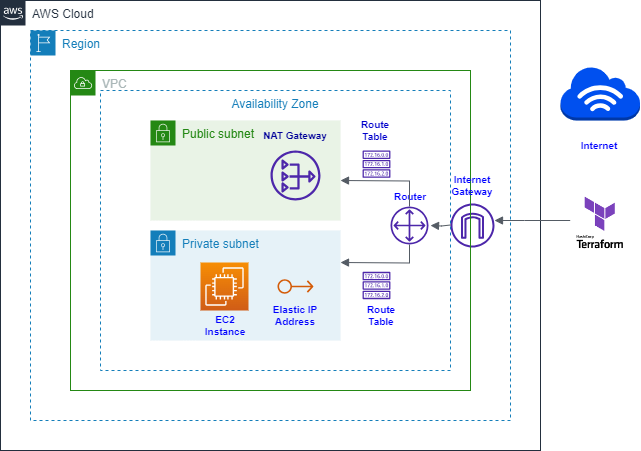

The diagram above was exported from draw.io. Its source (the exported page's mxGraphModel, read from the mxfile embedded in the PNG):
<mxGraphModel dx="1050" dy="574" grid="1" gridSize="10" guides="1" tooltips="1" connect="1" arrows="1" fold="1" page="1" pageScale="1" pageWidth="850" pageHeight="1100" math="0" shadow="0">
  <root>
    <mxCell id="0" />
    <mxCell id="1" parent="0" />
    <mxCell id="rH-D1rXTokfX43B9j2op-1" value="AWS Cloud" style="points=[[0,0],[0.25,0],[0.5,0],[0.75,0],[1,0],[1,0.25],[1,0.5],[1,0.75],[1,1],[0.75,1],[0.5,1],[0.25,1],[0,1],[0,0.75],[0,0.5],[0,0.25]];outlineConnect=0;gradientColor=none;html=1;whiteSpace=wrap;fontSize=12;fontStyle=0;container=1;pointerEvents=0;collapsible=0;recursiveResize=0;shape=mxgraph.aws4.group;grIcon=mxgraph.aws4.group_aws_cloud_alt;strokeColor=#232F3E;fillColor=none;verticalAlign=top;align=left;spacingLeft=30;fontColor=#232F3E;dashed=0;shadow=0;" parent="1" vertex="1">
      <mxGeometry x="170" y="90" width="540" height="450" as="geometry" />
    </mxCell>
    <mxCell id="rH-D1rXTokfX43B9j2op-30" value="" style="edgeStyle=orthogonalEdgeStyle;html=1;endArrow=none;elbow=vertical;startArrow=block;startFill=1;strokeColor=#545B64;rounded=0;" parent="rH-D1rXTokfX43B9j2op-1" edge="1">
      <mxGeometry width="100" relative="1" as="geometry">
        <mxPoint x="494" y="220" as="sourcePoint" />
        <mxPoint x="570" y="220" as="targetPoint" />
        <Array as="points">
          <mxPoint x="524" y="220" />
          <mxPoint x="524" y="220" />
        </Array>
      </mxGeometry>
    </mxCell>
    <mxCell id="rH-D1rXTokfX43B9j2op-2" value="Region" style="points=[[0,0],[0.25,0],[0.5,0],[0.75,0],[1,0],[1,0.25],[1,0.5],[1,0.75],[1,1],[0.75,1],[0.5,1],[0.25,1],[0,1],[0,0.75],[0,0.5],[0,0.25]];outlineConnect=0;gradientColor=none;html=1;whiteSpace=wrap;fontSize=12;fontStyle=0;container=1;pointerEvents=0;collapsible=0;recursiveResize=0;shape=mxgraph.aws4.group;grIcon=mxgraph.aws4.group_region;strokeColor=#147EBA;fillColor=none;verticalAlign=top;align=left;spacingLeft=30;fontColor=#147EBA;dashed=1;" parent="1" vertex="1">
      <mxGeometry x="200" y="120" width="480" height="390" as="geometry" />
    </mxCell>
    <mxCell id="rH-D1rXTokfX43B9j2op-7" value="" style="sketch=0;outlineConnect=0;fontColor=#232F3E;gradientColor=none;fillColor=#4D27AA;strokeColor=none;dashed=0;verticalLabelPosition=bottom;verticalAlign=top;align=center;html=1;fontSize=12;fontStyle=0;aspect=fixed;pointerEvents=1;shape=mxgraph.aws4.internet_gateway;" parent="rH-D1rXTokfX43B9j2op-2" vertex="1">
      <mxGeometry x="420" y="173" width="44" height="44" as="geometry" />
    </mxCell>
    <mxCell id="rH-D1rXTokfX43B9j2op-3" value="VPC" style="points=[[0,0],[0.25,0],[0.5,0],[0.75,0],[1,0],[1,0.25],[1,0.5],[1,0.75],[1,1],[0.75,1],[0.5,1],[0.25,1],[0,1],[0,0.75],[0,0.5],[0,0.25]];outlineConnect=0;gradientColor=none;html=1;whiteSpace=wrap;fontSize=12;fontStyle=0;container=1;pointerEvents=0;collapsible=0;recursiveResize=0;shape=mxgraph.aws4.group;grIcon=mxgraph.aws4.group_vpc;strokeColor=#248814;fillColor=none;verticalAlign=top;align=left;spacingLeft=30;fontColor=#AAB7B8;dashed=0;" parent="1" vertex="1">
      <mxGeometry x="240" y="160" width="400" height="320" as="geometry" />
    </mxCell>
    <mxCell id="rH-D1rXTokfX43B9j2op-11" value="&lt;h5&gt;&lt;font color=&quot;#0000ff&quot;&gt;Internet Gateway&lt;/font&gt;&lt;/h5&gt;" style="text;strokeColor=none;align=center;fillColor=none;html=1;verticalAlign=middle;whiteSpace=wrap;rounded=0;" parent="rH-D1rXTokfX43B9j2op-3" vertex="1">
      <mxGeometry x="367" y="100" width="70" height="30" as="geometry" />
    </mxCell>
    <mxCell id="rH-D1rXTokfX43B9j2op-4" value="Availability Zone" style="fillColor=none;strokeColor=#147EBA;dashed=1;verticalAlign=top;fontStyle=0;fontColor=#147EBA;whiteSpace=wrap;html=1;" parent="1" vertex="1">
      <mxGeometry x="270" y="180" width="350" height="280" as="geometry" />
    </mxCell>
    <mxCell id="rH-D1rXTokfX43B9j2op-5" value="Public subnet" style="points=[[0,0],[0.25,0],[0.5,0],[0.75,0],[1,0],[1,0.25],[1,0.5],[1,0.75],[1,1],[0.75,1],[0.5,1],[0.25,1],[0,1],[0,0.75],[0,0.5],[0,0.25]];outlineConnect=0;gradientColor=none;html=1;whiteSpace=wrap;fontSize=12;fontStyle=0;container=1;pointerEvents=0;collapsible=0;recursiveResize=0;shape=mxgraph.aws4.group;grIcon=mxgraph.aws4.group_security_group;grStroke=0;strokeColor=#248814;fillColor=#E9F3E6;verticalAlign=top;align=left;spacingLeft=30;fontColor=#248814;dashed=0;" parent="1" vertex="1">
      <mxGeometry x="320" y="210" width="190" height="100" as="geometry" />
    </mxCell>
    <mxCell id="rH-D1rXTokfX43B9j2op-6" value="Private subnet" style="points=[[0,0],[0.25,0],[0.5,0],[0.75,0],[1,0],[1,0.25],[1,0.5],[1,0.75],[1,1],[0.75,1],[0.5,1],[0.25,1],[0,1],[0,0.75],[0,0.5],[0,0.25]];outlineConnect=0;gradientColor=none;html=1;whiteSpace=wrap;fontSize=12;fontStyle=0;container=1;pointerEvents=0;collapsible=0;recursiveResize=0;shape=mxgraph.aws4.group;grIcon=mxgraph.aws4.group_security_group;grStroke=0;strokeColor=#147EBA;fillColor=#E6F2F8;verticalAlign=top;align=left;spacingLeft=30;fontColor=#147EBA;dashed=0;" parent="1" vertex="1">
      <mxGeometry x="320" y="320" width="190" height="110" as="geometry" />
    </mxCell>
    <mxCell id="rH-D1rXTokfX43B9j2op-24" value="" style="sketch=0;outlineConnect=0;fontColor=#232F3E;gradientColor=none;fillColor=#D45B07;strokeColor=none;dashed=0;verticalLabelPosition=bottom;verticalAlign=top;align=center;html=1;fontSize=12;fontStyle=0;aspect=fixed;pointerEvents=1;shape=mxgraph.aws4.elastic_ip_address;" parent="rH-D1rXTokfX43B9j2op-6" vertex="1">
      <mxGeometry x="127" y="48.5" width="36" height="15" as="geometry" />
    </mxCell>
    <mxCell id="rH-D1rXTokfX43B9j2op-26" value="&lt;h5&gt;&lt;font color=&quot;#0000ff&quot;&gt;EC2 Instance&lt;/font&gt;&lt;/h5&gt;" style="text;strokeColor=none;align=center;fillColor=none;html=1;verticalAlign=middle;whiteSpace=wrap;rounded=0;" parent="rH-D1rXTokfX43B9j2op-6" vertex="1">
      <mxGeometry x="45" y="80" width="60" height="30" as="geometry" />
    </mxCell>
    <mxCell id="rH-D1rXTokfX43B9j2op-27" value="&lt;h5&gt;&lt;font color=&quot;#0000ff&quot;&gt;Elastic IP Address&lt;/font&gt;&lt;/h5&gt;" style="text;strokeColor=none;align=center;fillColor=none;html=1;verticalAlign=middle;whiteSpace=wrap;rounded=0;" parent="rH-D1rXTokfX43B9j2op-6" vertex="1">
      <mxGeometry x="115" y="70" width="60" height="30" as="geometry" />
    </mxCell>
    <mxCell id="rH-D1rXTokfX43B9j2op-9" value="" style="sketch=0;outlineConnect=0;fontColor=#232F3E;gradientColor=none;fillColor=#4D27AA;strokeColor=none;dashed=0;verticalLabelPosition=bottom;verticalAlign=top;align=center;html=1;fontSize=12;fontStyle=0;aspect=fixed;pointerEvents=1;shape=mxgraph.aws4.nat_gateway;" parent="1" vertex="1">
      <mxGeometry x="440" y="240" width="50" height="50" as="geometry" />
    </mxCell>
    <mxCell id="rH-D1rXTokfX43B9j2op-10" value="&lt;h5&gt;&lt;font color=&quot;#000099&quot;&gt;NAT Gateway&lt;/font&gt;&lt;/h5&gt;" style="text;strokeColor=none;align=center;fillColor=none;html=1;verticalAlign=middle;whiteSpace=wrap;rounded=0;" parent="1" vertex="1">
      <mxGeometry x="430" y="210" width="70" height="30" as="geometry" />
    </mxCell>
    <mxCell id="rH-D1rXTokfX43B9j2op-12" value="" style="sketch=0;outlineConnect=0;fontColor=#232F3E;gradientColor=none;fillColor=#4D27AA;strokeColor=none;dashed=0;verticalLabelPosition=bottom;verticalAlign=top;align=center;html=1;fontSize=12;fontStyle=0;aspect=fixed;pointerEvents=1;shape=mxgraph.aws4.customer_gateway;" parent="1" vertex="1">
      <mxGeometry x="560" y="296" width="38" height="38" as="geometry" />
    </mxCell>
    <mxCell id="rH-D1rXTokfX43B9j2op-13" value="" style="sketch=0;outlineConnect=0;fontColor=#232F3E;gradientColor=none;fillColor=#4D27AA;strokeColor=none;dashed=0;verticalLabelPosition=bottom;verticalAlign=top;align=center;html=1;fontSize=12;fontStyle=0;aspect=fixed;pointerEvents=1;shape=mxgraph.aws4.route_table;" parent="1" vertex="1">
      <mxGeometry x="532" y="240.00000000000003" width="28" height="27.28" as="geometry" />
    </mxCell>
    <mxCell id="rH-D1rXTokfX43B9j2op-14" value="" style="sketch=0;outlineConnect=0;fontColor=#232F3E;gradientColor=none;fillColor=#4D27AA;strokeColor=none;dashed=0;verticalLabelPosition=bottom;verticalAlign=top;align=center;html=1;fontSize=12;fontStyle=0;aspect=fixed;pointerEvents=1;shape=mxgraph.aws4.route_table;" parent="1" vertex="1">
      <mxGeometry x="532" y="361.36" width="28" height="27.28" as="geometry" />
    </mxCell>
    <mxCell id="rH-D1rXTokfX43B9j2op-15" value="&lt;h5&gt;&lt;font color=&quot;#0000cc&quot;&gt;Route Table&lt;/font&gt;&lt;/h5&gt;" style="text;strokeColor=none;align=center;fillColor=none;html=1;verticalAlign=middle;whiteSpace=wrap;rounded=0;" parent="1" vertex="1">
      <mxGeometry x="520" y="210" width="50" height="20" as="geometry" />
    </mxCell>
    <mxCell id="rH-D1rXTokfX43B9j2op-16" value="&lt;h5&gt;&lt;font color=&quot;#0000ff&quot;&gt;Route Table&lt;/font&gt;&lt;/h5&gt;" style="text;strokeColor=none;align=center;fillColor=none;html=1;verticalAlign=middle;whiteSpace=wrap;rounded=0;" parent="1" vertex="1">
      <mxGeometry x="532" y="400" width="38" height="10" as="geometry" />
    </mxCell>
    <mxCell id="rH-D1rXTokfX43B9j2op-17" value="&lt;h5&gt;&lt;font color=&quot;#0000ff&quot;&gt;Router&lt;/font&gt;&lt;/h5&gt;" style="text;strokeColor=none;align=center;fillColor=none;html=1;verticalAlign=middle;whiteSpace=wrap;rounded=0;" parent="1" vertex="1">
      <mxGeometry x="560" y="281.36" width="40" height="8.64" as="geometry" />
    </mxCell>
    <mxCell id="rH-D1rXTokfX43B9j2op-19" value="" style="outlineConnect=0;dashed=0;verticalLabelPosition=bottom;verticalAlign=top;align=center;html=1;shape=mxgraph.aws3.internet_3;fillColor=#0050ef;strokeColor=#001DBC;fontColor=#ffffff;" parent="1" vertex="1">
      <mxGeometry x="730" y="156" width="79.5" height="54" as="geometry" />
    </mxCell>
    <mxCell id="rH-D1rXTokfX43B9j2op-22" value="" style="shape=image;verticalLabelPosition=bottom;labelBackgroundColor=default;verticalAlign=top;aspect=fixed;imageAspect=0;image=data:image/png,(base64 omitted: 3536 chars);" parent="1" vertex="1">
      <mxGeometry x="740.38" y="281.36" width="58.75" height="62.25" as="geometry" />
    </mxCell>
    <mxCell id="rH-D1rXTokfX43B9j2op-23" value="" style="sketch=0;points=[[0,0,0],[0.25,0,0],[0.5,0,0],[0.75,0,0],[1,0,0],[0,1,0],[0.25,1,0],[0.5,1,0],[0.75,1,0],[1,1,0],[0,0.25,0],[0,0.5,0],[0,0.75,0],[1,0.25,0],[1,0.5,0],[1,0.75,0]];outlineConnect=0;fontColor=#232F3E;gradientColor=#F78E04;gradientDirection=north;fillColor=#D05C17;strokeColor=#ffffff;dashed=0;verticalLabelPosition=bottom;verticalAlign=top;align=center;html=1;fontSize=12;fontStyle=0;aspect=fixed;shape=mxgraph.aws4.resourceIcon;resIcon=mxgraph.aws4.ec2;" parent="1" vertex="1">
      <mxGeometry x="370" y="352" width="48" height="48" as="geometry" />
    </mxCell>
    <mxCell id="rH-D1rXTokfX43B9j2op-28" value="&lt;h5&gt;&lt;font color=&quot;#0000ff&quot;&gt;Internet&lt;/font&gt;&lt;/h5&gt;" style="text;strokeColor=none;align=center;fillColor=none;html=1;verticalAlign=middle;whiteSpace=wrap;rounded=0;" parent="1" vertex="1">
      <mxGeometry x="739.13" y="220" width="60" height="30" as="geometry" />
    </mxCell>
    <mxCell id="rH-D1rXTokfX43B9j2op-33" value="" style="edgeStyle=orthogonalEdgeStyle;html=1;endArrow=none;elbow=vertical;startArrow=block;startFill=1;strokeColor=#545B64;rounded=0;" parent="1" edge="1">
      <mxGeometry width="100" relative="1" as="geometry">
        <mxPoint x="600" y="315" as="sourcePoint" />
        <mxPoint x="620" y="314.5" as="targetPoint" />
      </mxGeometry>
    </mxCell>
    <mxCell id="rH-D1rXTokfX43B9j2op-34" value="" style="edgeStyle=orthogonalEdgeStyle;html=1;endArrow=none;elbow=vertical;startArrow=block;startFill=1;strokeColor=#545B64;rounded=0;" parent="1" target="rH-D1rXTokfX43B9j2op-12" edge="1">
      <mxGeometry width="100" relative="1" as="geometry">
        <mxPoint x="510" y="270" as="sourcePoint" />
        <mxPoint x="610" y="270" as="targetPoint" />
      </mxGeometry>
    </mxCell>
    <mxCell id="rH-D1rXTokfX43B9j2op-37" value="" style="edgeStyle=orthogonalEdgeStyle;html=1;endArrow=none;elbow=vertical;startArrow=block;startFill=1;strokeColor=#545B64;rounded=0;" parent="1" target="rH-D1rXTokfX43B9j2op-12" edge="1">
      <mxGeometry width="100" relative="1" as="geometry">
        <mxPoint x="510" y="352" as="sourcePoint" />
        <mxPoint x="579" y="378" as="targetPoint" />
      </mxGeometry>
    </mxCell>
  </root>
</mxGraphModel>